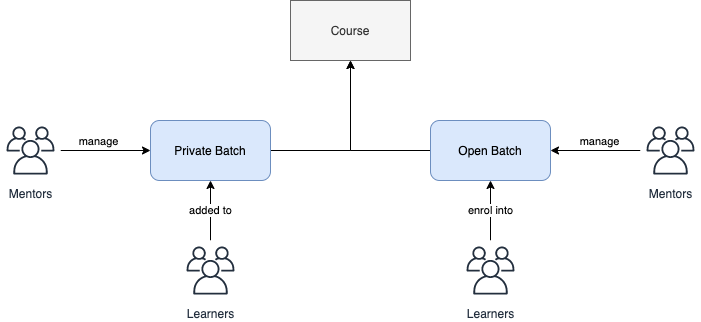

The diagram above was exported from draw.io. Its source (the exported page's mxGraphModel, read from the mxfile embedded in the PNG):
<mxGraphModel dx="946" dy="526" grid="1" gridSize="10" guides="1" tooltips="1" connect="1" arrows="1" fold="1" page="1" pageScale="1" pageWidth="850" pageHeight="1100" math="0" shadow="0">
  <root>
    <mxCell id="0" />
    <mxCell id="1" parent="0" />
    <mxCell id="98apI-H-ys8yYwTCPhv3-5" style="edgeStyle=orthogonalEdgeStyle;rounded=0;orthogonalLoop=1;jettySize=auto;html=1;entryX=0.5;entryY=1;entryDx=0;entryDy=0;" edge="1" parent="1" source="_EbajGtChTob5LDWWMfw-2" target="_EbajGtChTob5LDWWMfw-3">
      <mxGeometry relative="1" as="geometry" />
    </mxCell>
    <mxCell id="_EbajGtChTob5LDWWMfw-2" value="Open Batch" style="rounded=1;whiteSpace=wrap;html=1;fillColor=#dae8fc;strokeColor=#6c8ebf;" parent="1" vertex="1">
      <mxGeometry x="500" y="200" width="120" height="60" as="geometry" />
    </mxCell>
    <mxCell id="_EbajGtChTob5LDWWMfw-3" value="Course" style="rounded=0;whiteSpace=wrap;html=1;fillColor=#f5f5f5;strokeColor=#666666;fontColor=#333333;" parent="1" vertex="1">
      <mxGeometry x="360" y="80" width="120" height="60" as="geometry" />
    </mxCell>
    <mxCell id="98apI-H-ys8yYwTCPhv3-4" style="edgeStyle=orthogonalEdgeStyle;rounded=0;orthogonalLoop=1;jettySize=auto;html=1;entryX=0.5;entryY=1;entryDx=0;entryDy=0;" edge="1" parent="1" source="_EbajGtChTob5LDWWMfw-4" target="_EbajGtChTob5LDWWMfw-3">
      <mxGeometry relative="1" as="geometry" />
    </mxCell>
    <mxCell id="_EbajGtChTob5LDWWMfw-4" value="Private Batch" style="rounded=1;whiteSpace=wrap;html=1;fillColor=#dae8fc;strokeColor=#6c8ebf;" parent="1" vertex="1">
      <mxGeometry x="220" y="200" width="120" height="60" as="geometry" />
    </mxCell>
    <mxCell id="98apI-H-ys8yYwTCPhv3-3" value="enrol into" style="edgeStyle=orthogonalEdgeStyle;rounded=0;orthogonalLoop=1;jettySize=auto;html=1;entryX=0.5;entryY=1;entryDx=0;entryDy=0;" edge="1" parent="1" source="_EbajGtChTob5LDWWMfw-22" target="_EbajGtChTob5LDWWMfw-2">
      <mxGeometry relative="1" as="geometry" />
    </mxCell>
    <mxCell id="_EbajGtChTob5LDWWMfw-22" value="Learners" style="outlineConnect=0;fontColor=#232F3E;gradientColor=none;strokeColor=#232F3E;fillColor=#ffffff;dashed=0;verticalLabelPosition=bottom;verticalAlign=top;align=center;html=1;fontSize=12;fontStyle=0;aspect=fixed;shape=mxgraph.aws4.resourceIcon;resIcon=mxgraph.aws4.users;" parent="1" vertex="1">
      <mxGeometry x="530" y="320" width="60" height="60" as="geometry" />
    </mxCell>
    <mxCell id="_EbajGtChTob5LDWWMfw-34" value="" style="edgeStyle=orthogonalEdgeStyle;rounded=0;orthogonalLoop=1;jettySize=auto;html=1;dashed=1;strokeColor=#000000;" parent="1" target="_EbajGtChTob5LDWWMfw-33" edge="1">
      <mxGeometry relative="1" as="geometry">
        <mxPoint x="725" y="315" as="sourcePoint" />
      </mxGeometry>
    </mxCell>
    <mxCell id="98apI-H-ys8yYwTCPhv3-2" value="added to" style="edgeStyle=orthogonalEdgeStyle;rounded=0;orthogonalLoop=1;jettySize=auto;html=1;entryX=0.5;entryY=1;entryDx=0;entryDy=0;" edge="1" parent="1" source="98apI-H-ys8yYwTCPhv3-1" target="_EbajGtChTob5LDWWMfw-4">
      <mxGeometry relative="1" as="geometry" />
    </mxCell>
    <mxCell id="98apI-H-ys8yYwTCPhv3-1" value="Learners" style="outlineConnect=0;fontColor=#232F3E;gradientColor=none;strokeColor=#232F3E;fillColor=#ffffff;dashed=0;verticalLabelPosition=bottom;verticalAlign=top;align=center;html=1;fontSize=12;fontStyle=0;aspect=fixed;shape=mxgraph.aws4.resourceIcon;resIcon=mxgraph.aws4.users;" vertex="1" parent="1">
      <mxGeometry x="250" y="320" width="60" height="60" as="geometry" />
    </mxCell>
    <mxCell id="98apI-H-ys8yYwTCPhv3-8" style="edgeStyle=orthogonalEdgeStyle;rounded=0;orthogonalLoop=1;jettySize=auto;html=1;entryX=0;entryY=0.5;entryDx=0;entryDy=0;" edge="1" parent="1" source="98apI-H-ys8yYwTCPhv3-7" target="_EbajGtChTob5LDWWMfw-4">
      <mxGeometry relative="1" as="geometry" />
    </mxCell>
    <mxCell id="98apI-H-ys8yYwTCPhv3-12" value="manage" style="edgeLabel;html=1;align=center;verticalAlign=middle;resizable=0;points=[];" vertex="1" connectable="0" parent="98apI-H-ys8yYwTCPhv3-8">
      <mxGeometry x="-0.1714" y="-1" relative="1" as="geometry">
        <mxPoint y="-11" as="offset" />
      </mxGeometry>
    </mxCell>
    <mxCell id="98apI-H-ys8yYwTCPhv3-7" value="Mentors" style="outlineConnect=0;fontColor=#232F3E;gradientColor=none;strokeColor=#232F3E;fillColor=#ffffff;dashed=0;verticalLabelPosition=bottom;verticalAlign=top;align=center;html=1;fontSize=12;fontStyle=0;aspect=fixed;shape=mxgraph.aws4.resourceIcon;resIcon=mxgraph.aws4.users;" vertex="1" parent="1">
      <mxGeometry x="70" y="200" width="60" height="60" as="geometry" />
    </mxCell>
    <mxCell id="98apI-H-ys8yYwTCPhv3-10" style="edgeStyle=orthogonalEdgeStyle;rounded=0;orthogonalLoop=1;jettySize=auto;html=1;" edge="1" parent="1" source="98apI-H-ys8yYwTCPhv3-9" target="_EbajGtChTob5LDWWMfw-2">
      <mxGeometry relative="1" as="geometry" />
    </mxCell>
    <mxCell id="98apI-H-ys8yYwTCPhv3-11" value="manage" style="edgeLabel;html=1;align=center;verticalAlign=middle;resizable=0;points=[];" vertex="1" connectable="0" parent="98apI-H-ys8yYwTCPhv3-10">
      <mxGeometry x="0.1714" relative="1" as="geometry">
        <mxPoint x="11" y="-10" as="offset" />
      </mxGeometry>
    </mxCell>
    <mxCell id="98apI-H-ys8yYwTCPhv3-9" value="Mentors" style="outlineConnect=0;fontColor=#232F3E;gradientColor=none;strokeColor=#232F3E;fillColor=#ffffff;dashed=0;verticalLabelPosition=bottom;verticalAlign=top;align=center;html=1;fontSize=12;fontStyle=0;aspect=fixed;shape=mxgraph.aws4.resourceIcon;resIcon=mxgraph.aws4.users;" vertex="1" parent="1">
      <mxGeometry x="710" y="200" width="60" height="60" as="geometry" />
    </mxCell>
  </root>
</mxGraphModel>